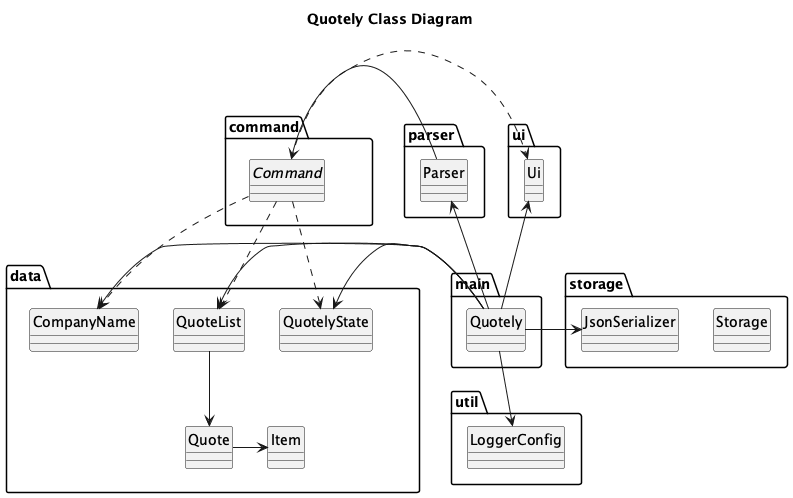

The diagram above was rendered by PlantUML. Its source (embedded in the PNG):
@startuml
hide circle
skinparam classAttributeIconSize 0

title Quotely Class Diagram
top to bottom direction

package command as Cmd {
  abstract class Command  
}

package data as Data {
  class CompanyName
  class Item
  class Quote
  class QuoteList
  class QuotelyState

  Quote -> Item
  QuoteList --> Quote
}

package parser as ParserComp {
  class Parser
}

package storage as StorageComp {
  class JsonSerializer
  class Storage
}

package ui as UIComp {
  class Ui
}

package util as Util {
  class LoggerConfig
}

package main as Main {
  class Quotely
}

Parser <- Quotely
Ui <-- Quotely
Quotely -> JsonSerializer
Quotely --> LoggerConfig

Quotely -> CompanyName
Quotely -> QuoteList
Quotely -> QuotelyState

Parser -> Command

Command ..> QuoteList
Command ..> CompanyName
Command ..> QuotelyState
Command .> Ui


Cmd -[hidden]-> Data
@enduml